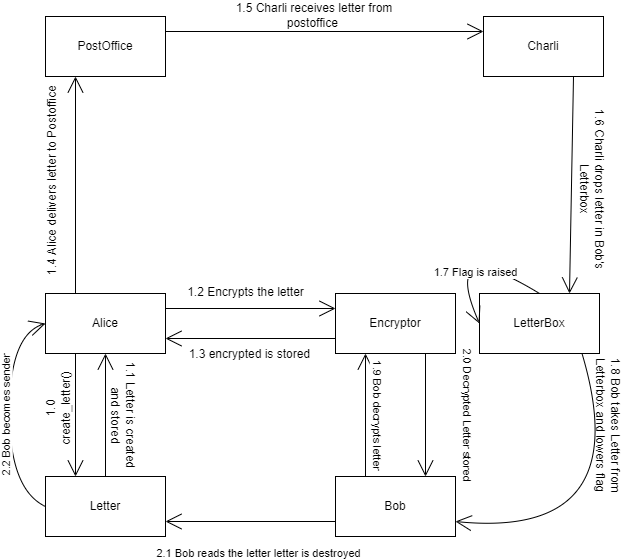

The diagram above was exported from draw.io. Its source (the exported page's mxGraphModel, read from the mxfile embedded in the PNG):
<mxGraphModel dx="1459" dy="1157" grid="0" gridSize="10" guides="1" tooltips="1" connect="1" arrows="1" fold="1" page="0" pageScale="1" pageWidth="827" pageHeight="1169" math="0" shadow="0">
  <root>
    <mxCell id="0" />
    <mxCell id="1" parent="0" />
    <mxCell id="6aztyWjLGVArFavXX83H-16" style="edgeStyle=none;curved=1;rounded=0;orthogonalLoop=1;jettySize=auto;html=1;exitX=0.25;exitY=1;exitDx=0;exitDy=0;entryX=0.25;entryY=0;entryDx=0;entryDy=0;endArrow=open;startSize=14;endSize=14;sourcePerimeterSpacing=8;targetPerimeterSpacing=8;" edge="1" parent="1" source="6aztyWjLGVArFavXX83H-1" target="6aztyWjLGVArFavXX83H-2">
      <mxGeometry relative="1" as="geometry">
        <Array as="points" />
      </mxGeometry>
    </mxCell>
    <mxCell id="6aztyWjLGVArFavXX83H-21" style="edgeStyle=none;curved=1;rounded=0;orthogonalLoop=1;jettySize=auto;html=1;exitX=1;exitY=0.25;exitDx=0;exitDy=0;entryX=0;entryY=0.25;entryDx=0;entryDy=0;endArrow=open;startSize=14;endSize=14;sourcePerimeterSpacing=8;targetPerimeterSpacing=8;" edge="1" parent="1" source="6aztyWjLGVArFavXX83H-1" target="6aztyWjLGVArFavXX83H-3">
      <mxGeometry relative="1" as="geometry" />
    </mxCell>
    <mxCell id="6aztyWjLGVArFavXX83H-27" style="edgeStyle=none;curved=1;rounded=0;orthogonalLoop=1;jettySize=auto;html=1;exitX=0.25;exitY=0;exitDx=0;exitDy=0;entryX=0.25;entryY=1;entryDx=0;entryDy=0;endArrow=open;startSize=14;endSize=14;sourcePerimeterSpacing=8;targetPerimeterSpacing=8;" edge="1" parent="1" source="6aztyWjLGVArFavXX83H-1" target="6aztyWjLGVArFavXX83H-5">
      <mxGeometry relative="1" as="geometry" />
    </mxCell>
    <mxCell id="6aztyWjLGVArFavXX83H-1" value="Alice" style="rounded=0;whiteSpace=wrap;html=1;hachureGap=4;" vertex="1" parent="1">
      <mxGeometry x="-48" y="57" width="120" height="60" as="geometry" />
    </mxCell>
    <mxCell id="6aztyWjLGVArFavXX83H-18" style="edgeStyle=none;curved=1;rounded=0;orthogonalLoop=1;jettySize=auto;html=1;exitX=0.5;exitY=0;exitDx=0;exitDy=0;entryX=0.5;entryY=1;entryDx=0;entryDy=0;endArrow=open;startSize=14;endSize=14;sourcePerimeterSpacing=8;targetPerimeterSpacing=8;" edge="1" parent="1" source="6aztyWjLGVArFavXX83H-2" target="6aztyWjLGVArFavXX83H-1">
      <mxGeometry relative="1" as="geometry" />
    </mxCell>
    <mxCell id="6aztyWjLGVArFavXX83H-54" style="edgeStyle=none;curved=1;rounded=0;orthogonalLoop=1;jettySize=auto;html=1;exitX=0;exitY=0.5;exitDx=0;exitDy=0;entryX=0;entryY=0.5;entryDx=0;entryDy=0;endArrow=open;startSize=14;endSize=14;sourcePerimeterSpacing=8;targetPerimeterSpacing=8;" edge="1" parent="1" source="6aztyWjLGVArFavXX83H-2" target="6aztyWjLGVArFavXX83H-1">
      <mxGeometry relative="1" as="geometry">
        <Array as="points">
          <mxPoint x="-84" y="253" />
          <mxPoint x="-84" y="98" />
        </Array>
      </mxGeometry>
    </mxCell>
    <mxCell id="6aztyWjLGVArFavXX83H-55" value="2.2 Bob becomes sender" style="edgeLabel;html=1;align=center;verticalAlign=middle;resizable=0;points=[];rotation=-90;" vertex="1" connectable="0" parent="6aztyWjLGVArFavXX83H-54">
      <mxGeometry x="0.1851" y="3" relative="1" as="geometry">
        <mxPoint x="-1" y="24" as="offset" />
      </mxGeometry>
    </mxCell>
    <mxCell id="6aztyWjLGVArFavXX83H-2" value="Letter" style="rounded=0;whiteSpace=wrap;html=1;hachureGap=4;" vertex="1" parent="1">
      <mxGeometry x="-48" y="240" width="120" height="60" as="geometry" />
    </mxCell>
    <mxCell id="6aztyWjLGVArFavXX83H-25" style="edgeStyle=none;curved=1;rounded=0;orthogonalLoop=1;jettySize=auto;html=1;exitX=0;exitY=0.75;exitDx=0;exitDy=0;entryX=1;entryY=0.75;entryDx=0;entryDy=0;endArrow=open;startSize=14;endSize=14;sourcePerimeterSpacing=8;targetPerimeterSpacing=8;" edge="1" parent="1" source="6aztyWjLGVArFavXX83H-3" target="6aztyWjLGVArFavXX83H-1">
      <mxGeometry relative="1" as="geometry" />
    </mxCell>
    <mxCell id="6aztyWjLGVArFavXX83H-47" style="edgeStyle=none;curved=1;rounded=0;orthogonalLoop=1;jettySize=auto;html=1;exitX=0.75;exitY=1;exitDx=0;exitDy=0;entryX=0.75;entryY=0;entryDx=0;entryDy=0;endArrow=open;startSize=14;endSize=14;sourcePerimeterSpacing=8;targetPerimeterSpacing=8;" edge="1" parent="1" source="6aztyWjLGVArFavXX83H-3" target="6aztyWjLGVArFavXX83H-4">
      <mxGeometry relative="1" as="geometry" />
    </mxCell>
    <mxCell id="6aztyWjLGVArFavXX83H-48" value="2.0 Decrypted Letter stored" style="edgeLabel;html=1;align=center;verticalAlign=middle;resizable=0;points=[];rotation=90;" vertex="1" connectable="0" parent="6aztyWjLGVArFavXX83H-47">
      <mxGeometry x="-0.2002" y="-1" relative="1" as="geometry">
        <mxPoint x="43" y="13" as="offset" />
      </mxGeometry>
    </mxCell>
    <mxCell id="6aztyWjLGVArFavXX83H-3" value="Encryptor" style="rounded=0;whiteSpace=wrap;html=1;hachureGap=4;" vertex="1" parent="1">
      <mxGeometry x="242" y="57" width="120" height="60" as="geometry" />
    </mxCell>
    <mxCell id="6aztyWjLGVArFavXX83H-40" style="edgeStyle=none;curved=1;rounded=0;orthogonalLoop=1;jettySize=auto;html=1;exitX=0;exitY=0.75;exitDx=0;exitDy=0;entryX=1;entryY=0.75;entryDx=0;entryDy=0;endArrow=open;startSize=14;endSize=14;sourcePerimeterSpacing=8;targetPerimeterSpacing=8;" edge="1" parent="1" source="6aztyWjLGVArFavXX83H-4" target="6aztyWjLGVArFavXX83H-2">
      <mxGeometry relative="1" as="geometry" />
    </mxCell>
    <mxCell id="6aztyWjLGVArFavXX83H-49" value="2.1 Bob reads the letter letter is destroyed" style="edgeLabel;html=1;align=center;verticalAlign=middle;resizable=0;points=[];" vertex="1" connectable="0" parent="6aztyWjLGVArFavXX83H-40">
      <mxGeometry x="-0.2222" y="-2" relative="1" as="geometry">
        <mxPoint x="-12" y="33" as="offset" />
      </mxGeometry>
    </mxCell>
    <mxCell id="6aztyWjLGVArFavXX83H-45" style="edgeStyle=none;curved=1;rounded=0;orthogonalLoop=1;jettySize=auto;html=1;exitX=0.25;exitY=0;exitDx=0;exitDy=0;entryX=0.25;entryY=1;entryDx=0;entryDy=0;endArrow=open;startSize=14;endSize=14;sourcePerimeterSpacing=8;targetPerimeterSpacing=8;" edge="1" parent="1" source="6aztyWjLGVArFavXX83H-4" target="6aztyWjLGVArFavXX83H-3">
      <mxGeometry relative="1" as="geometry" />
    </mxCell>
    <mxCell id="6aztyWjLGVArFavXX83H-46" value="1.9 Bob decrypts letter" style="edgeLabel;html=1;align=center;verticalAlign=middle;resizable=0;points=[];rotation=90;" vertex="1" connectable="0" parent="6aztyWjLGVArFavXX83H-45">
      <mxGeometry x="0.3809" y="1" relative="1" as="geometry">
        <mxPoint x="13" y="23" as="offset" />
      </mxGeometry>
    </mxCell>
    <mxCell id="6aztyWjLGVArFavXX83H-4" value="Bob" style="rounded=0;whiteSpace=wrap;html=1;hachureGap=4;" vertex="1" parent="1">
      <mxGeometry x="242" y="240" width="120" height="60" as="geometry" />
    </mxCell>
    <mxCell id="6aztyWjLGVArFavXX83H-31" style="edgeStyle=none;curved=1;rounded=0;orthogonalLoop=1;jettySize=auto;html=1;exitX=1;exitY=0.25;exitDx=0;exitDy=0;entryX=0;entryY=0.25;entryDx=0;entryDy=0;endArrow=open;startSize=14;endSize=14;sourcePerimeterSpacing=8;targetPerimeterSpacing=8;" edge="1" parent="1" source="6aztyWjLGVArFavXX83H-5" target="6aztyWjLGVArFavXX83H-6">
      <mxGeometry relative="1" as="geometry" />
    </mxCell>
    <mxCell id="6aztyWjLGVArFavXX83H-5" value="PostOffice" style="rounded=0;whiteSpace=wrap;html=1;hachureGap=4;" vertex="1" parent="1">
      <mxGeometry x="-48" y="-220" width="120" height="60" as="geometry" />
    </mxCell>
    <mxCell id="6aztyWjLGVArFavXX83H-34" style="edgeStyle=none;curved=1;rounded=0;orthogonalLoop=1;jettySize=auto;html=1;exitX=0.75;exitY=1;exitDx=0;exitDy=0;entryX=0.75;entryY=0;entryDx=0;entryDy=0;endArrow=open;startSize=14;endSize=14;sourcePerimeterSpacing=8;targetPerimeterSpacing=8;" edge="1" parent="1" source="6aztyWjLGVArFavXX83H-6" target="6aztyWjLGVArFavXX83H-7">
      <mxGeometry x="386" y="57" relative="1" as="geometry" />
    </mxCell>
    <mxCell id="6aztyWjLGVArFavXX83H-6" value="Charli" style="rounded=0;whiteSpace=wrap;html=1;hachureGap=4;" vertex="1" parent="1">
      <mxGeometry x="390" y="-220" width="120" height="60" as="geometry" />
    </mxCell>
    <mxCell id="6aztyWjLGVArFavXX83H-36" style="edgeStyle=none;curved=1;rounded=0;orthogonalLoop=1;jettySize=auto;html=1;exitX=0.854;exitY=0.999;exitDx=0;exitDy=0;entryX=1;entryY=0.75;entryDx=0;entryDy=0;endArrow=open;startSize=14;endSize=14;sourcePerimeterSpacing=8;targetPerimeterSpacing=8;exitPerimeter=0;" edge="1" parent="1" source="6aztyWjLGVArFavXX83H-7" target="6aztyWjLGVArFavXX83H-4">
      <mxGeometry relative="1" as="geometry">
        <Array as="points">
          <mxPoint x="544" y="303" />
        </Array>
      </mxGeometry>
    </mxCell>
    <mxCell id="6aztyWjLGVArFavXX83H-7" value="LetterBox" style="rounded=0;whiteSpace=wrap;html=1;hachureGap=4;" vertex="1" parent="1">
      <mxGeometry x="386" y="57" width="120" height="60" as="geometry" />
    </mxCell>
    <mxCell id="6aztyWjLGVArFavXX83H-19" value="1.0 create_letter()" style="text;html=1;strokeColor=none;fillColor=none;align=center;verticalAlign=middle;whiteSpace=wrap;rounded=0;hachureGap=4;rotation=-90;" vertex="1" parent="1">
      <mxGeometry x="-65" y="157" width="60" height="30" as="geometry" />
    </mxCell>
    <mxCell id="6aztyWjLGVArFavXX83H-20" value="1.1&amp;nbsp;Letter is created and stored" style="text;html=1;strokeColor=none;fillColor=none;align=center;verticalAlign=middle;whiteSpace=wrap;rounded=0;hachureGap=4;rotation=90;" vertex="1" parent="1">
      <mxGeometry x="-29" y="164" width="118" height="30" as="geometry" />
    </mxCell>
    <mxCell id="6aztyWjLGVArFavXX83H-22" value="1.2 Encrypts the letter" style="text;html=1;strokeColor=none;fillColor=none;align=center;verticalAlign=middle;whiteSpace=wrap;rounded=0;hachureGap=4;" vertex="1" parent="1">
      <mxGeometry x="85" y="41" width="135" height="30" as="geometry" />
    </mxCell>
    <mxCell id="6aztyWjLGVArFavXX83H-26" value="1.3 encrypted is stored&amp;nbsp;" style="text;html=1;strokeColor=none;fillColor=none;align=center;verticalAlign=middle;whiteSpace=wrap;rounded=0;labelBackgroundColor=none;hachureGap=4;" vertex="1" parent="1">
      <mxGeometry x="85" y="103" width="146" height="30" as="geometry" />
    </mxCell>
    <mxCell id="6aztyWjLGVArFavXX83H-28" value="1.4 Alice delivers letter to Postoffice" style="text;html=1;strokeColor=none;fillColor=none;align=center;verticalAlign=middle;whiteSpace=wrap;rounded=0;labelBackgroundColor=none;hachureGap=4;rotation=-90;" vertex="1" parent="1">
      <mxGeometry x="-141" y="-71" width="199" height="30" as="geometry" />
    </mxCell>
    <mxCell id="6aztyWjLGVArFavXX83H-32" value="1.5 Charli receives letter from postoffice&amp;nbsp;" style="text;html=1;strokeColor=none;fillColor=none;align=center;verticalAlign=middle;whiteSpace=wrap;rounded=0;labelBackgroundColor=none;hachureGap=4;" vertex="1" parent="1">
      <mxGeometry x="132" y="-236" width="178" height="30" as="geometry" />
    </mxCell>
    <mxCell id="6aztyWjLGVArFavXX83H-35" value="1.6 Charli drops letter in Bob's Letterbox" style="text;html=1;strokeColor=none;fillColor=none;align=center;verticalAlign=middle;whiteSpace=wrap;rounded=0;labelBackgroundColor=none;hachureGap=4;rotation=90;" vertex="1" parent="1">
      <mxGeometry x="415" y="-62" width="167" height="30" as="geometry" />
    </mxCell>
    <mxCell id="6aztyWjLGVArFavXX83H-38" style="edgeStyle=none;curved=1;rounded=0;orthogonalLoop=1;jettySize=auto;html=1;exitX=0.5;exitY=0;exitDx=0;exitDy=0;entryX=0;entryY=0.5;entryDx=0;entryDy=0;endArrow=open;startSize=14;endSize=14;sourcePerimeterSpacing=8;targetPerimeterSpacing=8;" edge="1" parent="1" source="6aztyWjLGVArFavXX83H-7" target="6aztyWjLGVArFavXX83H-7">
      <mxGeometry relative="1" as="geometry">
        <Array as="points">
          <mxPoint x="346" y="-4" />
        </Array>
      </mxGeometry>
    </mxCell>
    <mxCell id="6aztyWjLGVArFavXX83H-39" value="1.7 Flag is raised" style="edgeLabel;html=1;align=center;verticalAlign=middle;resizable=0;points=[];" vertex="1" connectable="0" parent="6aztyWjLGVArFavXX83H-38">
      <mxGeometry x="-0.3931" y="15" relative="1" as="geometry">
        <mxPoint x="-1" as="offset" />
      </mxGeometry>
    </mxCell>
    <mxCell id="6aztyWjLGVArFavXX83H-43" value="1.8 Bob takes Letter from Letterbox and lowers flag" style="text;html=1;strokeColor=none;fillColor=none;align=center;verticalAlign=middle;whiteSpace=wrap;rounded=0;labelBackgroundColor=none;hachureGap=4;rotation=90;" vertex="1" parent="1">
      <mxGeometry x="427" y="174" width="175" height="30" as="geometry" />
    </mxCell>
  </root>
</mxGraphModel>